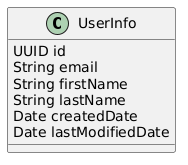

The diagram above was rendered by PlantUML. Its source (embedded in the PNG):
@startuml
class UserInfo {
  UUID id
  String email
  String firstName
  String lastName
  Date createdDate
  Date lastModifiedDate
}
@enduml